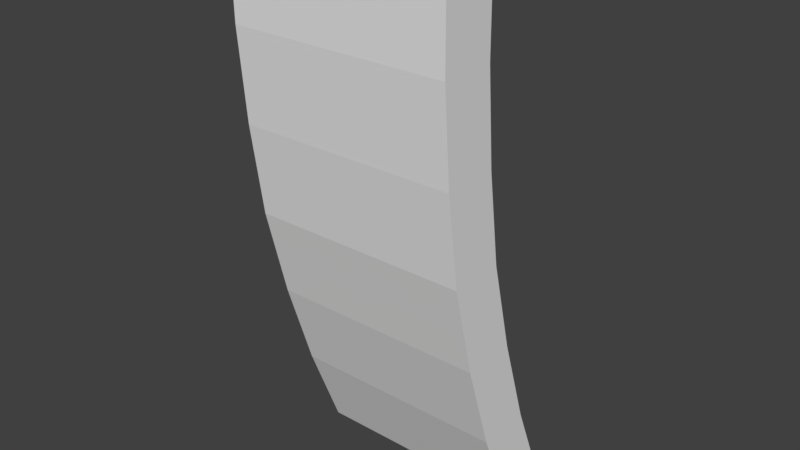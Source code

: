 # Source: TileRamp2.blend  (saved by Blender 2.78.0; exported with 4.5.12 LTS)
import bpy
from mathutils import Matrix  # noqa: F401  (used for matrix-valued properties, if any)

bpy.ops.wm.read_factory_settings(use_empty=True)
scene = bpy.context.scene
scene.name = 'Scene'

# ---- collections
col_collection_1 = bpy.data.collections.new('Collection 1'); scene.collection.children.link(col_collection_1)

# ---- world
world_world = bpy.data.worlds.new('World'); scene.world = world_world
world_world.color = (0.05088, 0.05088, 0.05088)
world_world.use_sun_shadow = False
world_world.sun_shadow_jitter_overblur = 0.0
world_world.cycles.sampling_method = 'MANUAL'

# ---- meshes
me_cube_001 = bpy.data.meshes.new('Cube.001')
me_cube_001.from_pydata([(-10.0, -5.0, 25.0), (-10.0, 6.159e-07, 25.0), (-10.0, 5.0, -25.0), (-10.0, 10.0, -25.0), (10.0, -5.0, 25.0), (10.0, 6.159e-07, 25.0), (10.0, 5.0, -25.0), (10.0, 10.0, -25.0), (5.0, 5.0, -25.0), (-5.0, 5.0, -25.0), (-5.0, 7.5, -25.0), (5.0, 7.5, -25.0), (-5.0, -5.0, 25.0), (5.0, -5.0, 25.0), (5.0, -2.5, 25.0), (-5.0, -2.5, 25.0), (-10.0, 1.692, -16.67), (-10.0, -0.9596, -8.333), (-10.0, -3.037, 1.327e-07), (-10.0, -4.211, 8.333), (-10.0, -4.893, 16.67), (-10.0, 0.1073, 16.67), (-10.0, 0.7892, 8.333), (-10.0, 1.963, -8.582e-08), (-10.0, 4.04, -8.333), (-10.0, 6.692, -16.67), (10.0, -4.893, 16.67), (10.0, -4.211, 8.333), (10.0, -3.037, 1.327e-07), (10.0, -0.9596, -8.333), (10.0, 1.692, -16.67), (10.0, 6.692, -16.67), (10.0, 4.04, -8.333), (10.0, 1.963, -8.582e-08), (10.0, 0.7892, 8.333), (10.0, 0.1073, 16.67), (5.0, 4.192, -16.67), (5.0, 1.54, -8.333), (5.0, -0.5366, 2.346e-08), (5.0, -1.711, 8.333), (5.0, -2.393, 16.67), (-5.0, 4.192, -16.67), (-5.0, 1.54, -8.333), (-5.0, -0.5366, 2.346e-08), (-5.0, -1.711, 8.333), (-5.0, -2.393, 16.67), (-5.0, 1.692, -16.67), (-5.0, -0.9596, -8.333), (-5.0, -3.037, 1.327e-07), (-5.0, -4.211, 8.333), (-5.0, -4.893, 16.67), (5.0, 1.692, -16.67), (5.0, -0.9596, -8.333), (5.0, -3.037, 1.327e-07), (5.0, -4.211, 8.333), (5.0, -4.893, 16.67)], [], [(16, 25, 3, 2), (8, 11, 7, 6), (26, 35, 5, 4), (12, 15, 1, 0), (55, 26, 4, 13), (45, 21, 1, 15), (35, 40, 14, 5), (40, 45, 15, 14), (20, 50, 12, 0), (50, 55, 13, 12), (4, 5, 14, 13), (13, 14, 15, 12), (2, 3, 10, 9), (9, 10, 11, 8), (9, 8, 51, 46), (46, 51, 52, 47), (47, 52, 53, 48), (48, 53, 54, 49), (49, 54, 55, 50), (2, 9, 46, 16), (16, 46, 47, 17), (17, 47, 48, 18), (18, 48, 49, 19), (19, 49, 50, 20), (11, 10, 41, 36), (36, 41, 42, 37), (37, 42, 43, 38), (38, 43, 44, 39), (39, 44, 45, 40), (7, 11, 36, 31), (31, 36, 37, 32), (32, 37, 38, 33), (33, 38, 39, 34), (34, 39, 40, 35), (10, 3, 25, 41), (41, 25, 24, 42), (42, 24, 23, 43), (43, 23, 22, 44), (44, 22, 21, 45), (8, 6, 30, 51), (51, 30, 29, 52), (52, 29, 28, 53), (53, 28, 27, 54), (54, 27, 26, 55), (6, 7, 31, 30), (30, 31, 32, 29), (29, 32, 33, 28), (28, 33, 34, 27), (27, 34, 35, 26), (0, 1, 21, 20), (20, 21, 22, 19), (19, 22, 23, 18), (18, 23, 24, 17), (17, 24, 25, 16)])
me_cube_001.use_remesh_preserve_volume = False
me_cube_001.use_remesh_preserve_attributes = False
me_cube_001.use_mirror_x = True
me_cube_001.update()

# ---- objects
ob_cube = bpy.data.objects.new('Cube', me_cube_001)

# ---- transforms, parenting, visibility, modifiers, constraints
ob_cube.location = (0.0, 0.0, 0.0)
ob_cube.lineart.crease_threshold = 0.0
ob_cube.use_mesh_mirror_x = True

# ---- collection membership
col_collection_1.objects.link(ob_cube)

# ---- scene / render settings (as saved in the file)
scene.frame_start = 1; scene.frame_end = 250; scene.frame_set(1)
scene.render.engine = 'BLENDER_EEVEE_NEXT'
scene.render.resolution_percentage = 50
scene.render.dither_intensity = 0.0
scene.cycles.use_denoising = False
scene.cycles.samples = 128
scene.cycles.sampling_pattern = 'TABULATED_SOBOL'
scene.cycles.light_sampling_threshold = 0.0
scene.cycles.use_adaptive_sampling = False
scene.cycles.use_light_tree = False
scene.cycles.blur_glossy = 0.0
scene.cycles.sample_clamp_indirect = 0.0
scene.view_settings.view_transform = 'Standard'
bpy.context.view_layer.update()

# ---- added for rendering (the .blend has no active camera and no usable light): camera, sun
cam_auto = bpy.data.cameras.new('AutoCamera')
cam_auto.lens = 50.0
cam_auto.sensor_width = 36.0
cam_auto.clip_end = 1000.0
ob_auto_camera = bpy.data.objects.new('AutoCamera', cam_auto)
scene.collection.objects.link(ob_auto_camera)
ob_auto_camera.location = (51.7216, -59.566, 41.3773)
ob_auto_camera.rotation_euler = (1.09748, -7.21219e-08, 0.694738)
scene.camera = ob_auto_camera
light_auto_sun = bpy.data.lights.new('AutoSun', 'SUN')
light_auto_sun.energy = 3.0
light_auto_sun.angle = 0.0523599
ob_auto_sun = bpy.data.objects.new('AutoSun', light_auto_sun)
scene.collection.objects.link(ob_auto_sun)
ob_auto_sun.rotation_euler = (0.872665, 0.174533, 0.523599)
bpy.context.view_layer.update()

